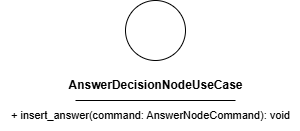

The diagram above was exported from draw.io. Its source (the exported page's mxGraphModel, read from the mxfile embedded in the PNG):
<mxGraphModel dx="348" dy="779" grid="1" gridSize="10" guides="1" tooltips="1" connect="1" arrows="1" fold="1" page="1" pageScale="1" pageWidth="850" pageHeight="1100" math="0" shadow="0">
  <root>
    <mxCell id="0" />
    <mxCell id="1" parent="0" />
    <mxCell id="2" value="" style="ellipse;whiteSpace=wrap;html=1;aspect=fixed;" vertex="1" parent="1">
      <mxGeometry x="180" y="150" width="60" height="60" as="geometry" />
    </mxCell>
    <mxCell id="3" value="&lt;b&gt;AnswerDecisionNodeUseCase&lt;/b&gt;" style="text;html=1;align=center;verticalAlign=middle;resizable=0;points=[];autosize=1;strokeColor=none;fillColor=none;" vertex="1" parent="1">
      <mxGeometry x="110" y="220" width="200" height="30" as="geometry" />
    </mxCell>
    <mxCell id="4" value="" style="endArrow=none;html=1;" edge="1" parent="1">
      <mxGeometry width="50" height="50" relative="1" as="geometry">
        <mxPoint x="130" y="250" as="sourcePoint" />
        <mxPoint x="290" y="250" as="targetPoint" />
        <Array as="points">
          <mxPoint x="210" y="250" />
        </Array>
      </mxGeometry>
    </mxCell>
    <mxCell id="5" value="&lt;font style=&quot;font-size: 11px;&quot;&gt;+ insert_answer(command: AnswerNodeCommand): void&lt;/font&gt;" style="text;html=1;align=center;verticalAlign=middle;resizable=0;points=[];autosize=1;strokeColor=none;fillColor=none;" vertex="1" parent="1">
      <mxGeometry x="55" y="250" width="300" height="30" as="geometry" />
    </mxCell>
  </root>
</mxGraphModel>